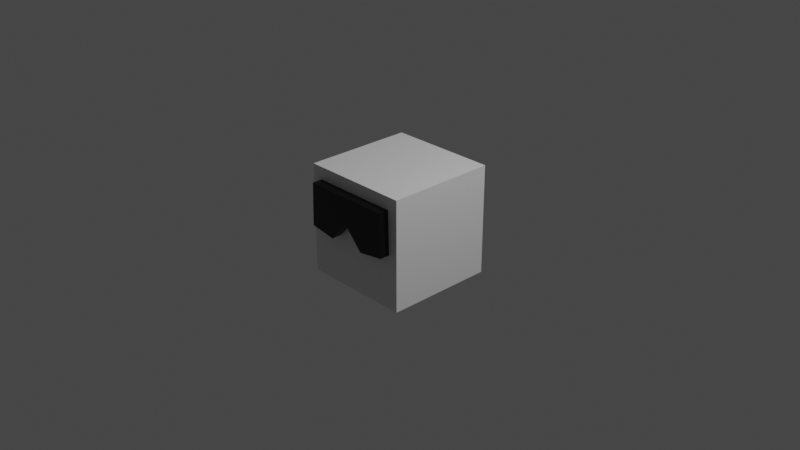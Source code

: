 # Source: head.blend  (saved by Blender 2.82.7; exported with 4.5.12 LTS)
import bpy
from mathutils import Matrix  # noqa: F401  (used for matrix-valued properties, if any)

bpy.ops.wm.read_factory_settings(use_empty=True)
scene = bpy.context.scene
scene.name = 'Scene'

# ---- collections
col_collection = bpy.data.collections.new('Collection'); scene.collection.children.link(col_collection)

# ---- materials (node trees are filled in below, after node groups)
mat_head = bpy.data.materials.new('Head')
mat_head.alpha_threshold = 0.0
mat_head.use_transparent_shadow = False
mat_head.line_color = (0.0, 0.0, 0.0, 1.0)
mat_glasses = bpy.data.materials.new('Glasses')
mat_glasses.use_transparent_shadow = False

# ---- material node trees
mat_head.use_nodes = True; mat_head.node_tree.nodes.clear()
_N = mat_head.node_tree.nodes; _L = mat_head.node_tree.links
n0 = _N.new('ShaderNodeOutputMaterial'); n0.name = 'Material Output'; n0.location = (300, 300)
n1 = _N.new('ShaderNodeBsdfPrincipled'); n1.name = 'Principled BSDF'; n1.location = (10, 300)
n1.distribution = 'GGX'
n1.subsurface_method = 'BURLEY'
n1.inputs[2].default_value = 0.4
n1.inputs[3].default_value = 1.45
n1.inputs[27].default_value = (0.0, 0.0, 0.0, 1.0)
n1.inputs[28].default_value = 1.0
_L.new(n1.outputs[0], n0.inputs[0])
n0.is_active_output = True
mat_glasses.use_nodes = True; mat_glasses.node_tree.nodes.clear()
_N = mat_glasses.node_tree.nodes; _L = mat_glasses.node_tree.links
n0 = _N.new('ShaderNodeOutputMaterial'); n0.name = 'Material Output'; n0.location = (300, 300)
n1 = _N.new('ShaderNodeBsdfPrincipled'); n1.name = 'Principled BSDF'; n1.location = (10, 300)
n1.distribution = 'GGX'
n1.subsurface_method = 'BURLEY'
n1.inputs[0].default_value = (0.0, 0.0, 0.0, 1.0)
n1.inputs[3].default_value = 1.45
n1.inputs[27].default_value = (0.0, 0.0, 0.0, 1.0)
n1.inputs[28].default_value = 1.0
_L.new(n1.outputs[0], n0.inputs[0])
n0.is_active_output = True

# ---- world
world_world = bpy.data.worlds.new('World'); scene.world = world_world
world_world.use_nodes = True; world_world.node_tree.nodes.clear()
_N = world_world.node_tree.nodes; _L = world_world.node_tree.links
n0 = _N.new('ShaderNodeOutputWorld'); n0.name = 'World Output'; n0.location = (300, 300)
n1 = _N.new('ShaderNodeBackground'); n1.name = 'Background'; n1.location = (10, 300)
n1.inputs[0].default_value = (0.05088, 0.05088, 0.05088, 1.0)
_L.new(n1.outputs[0], n0.inputs[0])
n0.is_active_output = True
world_world.color = (0.05088, 0.05088, 0.05088)
world_world.use_sun_shadow = False
world_world.sun_shadow_jitter_overblur = 0.0

# ---- cameras
cam_camera = bpy.data.cameras.new('Camera')
cam_camera.clip_end = 100.0
cam_camera.ortho_scale = 7.314

# ---- lights
light_light = bpy.data.lights.new('Light', 'POINT')
light_light.transmission_factor = 0.0
light_light.energy = 1000.0
light_light.shadow_soft_size = 0.1
light_light.shadow_maximum_resolution = 0.006
light_light.use_absolute_resolution = True

# ---- meshes
me_head = bpy.data.meshes.new('Head')
me_head.from_pydata([(-0.5995, -0.5995, 0.5995), (-0.5995, -0.5995, -0.5995), (-0.5995, 0.5995, 0.5995), (-0.5995, 0.5995, -0.5995), (5.241e-08, -0.5995, 0.5995), (5.241e-08, -0.5995, -0.5995), (-5.241e-08, 0.5995, 0.5995), (-5.241e-08, 0.5995, -0.5995), (5.241e-08, -0.5995, 0.4617), (5.241e-08, -0.5995, 0.17), (-0.4838, -0.5995, 0.4624), (-0.4972, -0.5995, -0.009424), (-0.2076, -0.5995, -0.05261), (6.213e-08, -0.7106, 0.4617), (6.213e-08, -0.7106, 0.17), (-0.4838, -0.7106, 0.4624), (-0.4972, -0.7106, -0.009424), (-0.2076, -0.7106, -0.05261)], [], [(0, 4, 6, 2), (3, 2, 6, 7), (13, 15, 16, 17, 14), (5, 1, 3, 7), (1, 0, 2, 3), (5, 9, 12, 11, 10, 8, 4, 0, 1), (12, 9, 14, 17), (10, 11, 16, 15), (9, 8, 13, 14), (11, 12, 17, 16), (8, 10, 15, 13)])
me_head.polygons.foreach_set('material_index', [0, 0, 1, 0, 0, 0, 1, 1, 0, 1, 1])
_uv = me_head.uv_layers.new(name='UVMap')
_uv.uv.foreach_set('vector', [0.625, 0.5, 0.875, 0.5, 0.875, 0.75, 0.625, 0.75, 0.375, 0.75, 0.625, 0.75, 0.625, 1.0, 0.375, 1.0, 0.5815, 0.25, 0.5964, 0.4517, 0.498, 0.4573, 0.489, 0.3366, 0.5355, 0.25, 0.125, 0.5, 0.375, 0.5, 0.375, 0.75, 0.125, 0.75, 0.375, 0.5, 0.625, 0.5, 0.625, 0.75, 0.375, 0.75, 0.375, 0.25, 0.5355, 0.25, 0.489, 0.3366, 0.498, 0.4573, 0.5964, 0.4517, 0.5815, 0.25, 0.625, 0.25, 0.625, 0.5, 0.375, 0.5, 0.489, 0.3366, 0.5355, 0.25, 0.5355, 0.25, 0.489, 0.3366, 0.5964, 0.4517, 0.498, 0.4573, 0.498, 0.4573, 0.5964, 0.4517, 0.0, 0.0, 0.0, 0.0, 0.0, 0.0, 0.0, 0.0, 0.498, 0.4573, 0.489, 0.3366, 0.489, 0.3366, 0.498, 0.4573, 0.5815, 0.25, 0.5964, 0.4517, 0.5964, 0.4517, 0.5815, 0.25])
me_head.materials.append(mat_head)
me_head.materials.append(mat_glasses)
me_head.materials.append(None)
me_head.use_remesh_preserve_volume = False
me_head.use_remesh_preserve_attributes = False
me_head.use_mirror_vertex_groups = False
me_head.update()

# ---- objects
ob_head = bpy.data.objects.new('Head', me_head)
ob_light = bpy.data.objects.new('Light', light_light)
ob_camera = bpy.data.objects.new('Camera', cam_camera)

# ---- transforms, parenting, visibility, modifiers, constraints
ob_head.location = (0.0, 0.0, 0.0)
ob_head.lock_rotations_4d = False
ob_head.empty_display_type = 'ARROWS'
ob_head.lineart.crease_threshold = 0.0
_m = ob_head.modifiers.new('Mirror', 'MIRROR')
ob_light.location = (4.076, 1.005, 5.904)
ob_light.rotation_euler = (0.6503, 0.05522, 1.866)
ob_light.lock_rotations_4d = False
ob_light.empty_display_type = 'ARROWS'
ob_light.color = (0.0, 0.0, 0.0, 0.0)
ob_light.lineart.crease_threshold = 0.0
ob_camera.location = (7.359, -6.926, 4.958)
ob_camera.rotation_euler = (1.109, 0.0, 0.8149)
ob_camera.lock_rotations_4d = False
ob_camera.empty_display_type = 'ARROWS'
ob_camera.color = (0.0, 0.0, 0.0, 0.0)
ob_camera.display_type = 'WIRE'
ob_camera.lineart.crease_threshold = 0.0

# ---- collection membership
col_collection.objects.link(ob_head)
col_collection.objects.link(ob_light)
col_collection.objects.link(ob_camera)

# ---- scene / render settings (as saved in the file)
scene.camera = ob_camera
scene.frame_start = 1; scene.frame_end = 250; scene.frame_set(1)
scene.render.engine = 'BLENDER_EEVEE_NEXT'
scene.cycles.use_denoising = False
scene.cycles.samples = 128
scene.cycles.sampling_pattern = 'TABULATED_SOBOL'
scene.cycles.use_adaptive_sampling = False
scene.cycles.use_light_tree = False
scene.view_settings.view_transform = 'Filmic'
bpy.context.view_layer.update()
